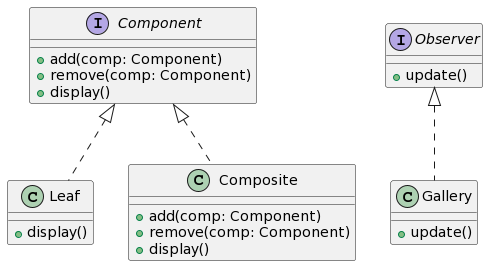

The diagram above was rendered by PlantUML. Its source (embedded in the PNG):
@startuml
interface Component {
    + add(comp: Component)
    + remove(comp: Component)
    + display()
}

class Leaf {
    + display()
}

class Composite {
    + add(comp: Component)
    + remove(comp: Component)
    + display()
}

interface Observer {
    + update()
}

class Gallery {
    + update()
}

Component <|.. Leaf
Component <|.. Composite
Observer <|.. Gallery
@enduml